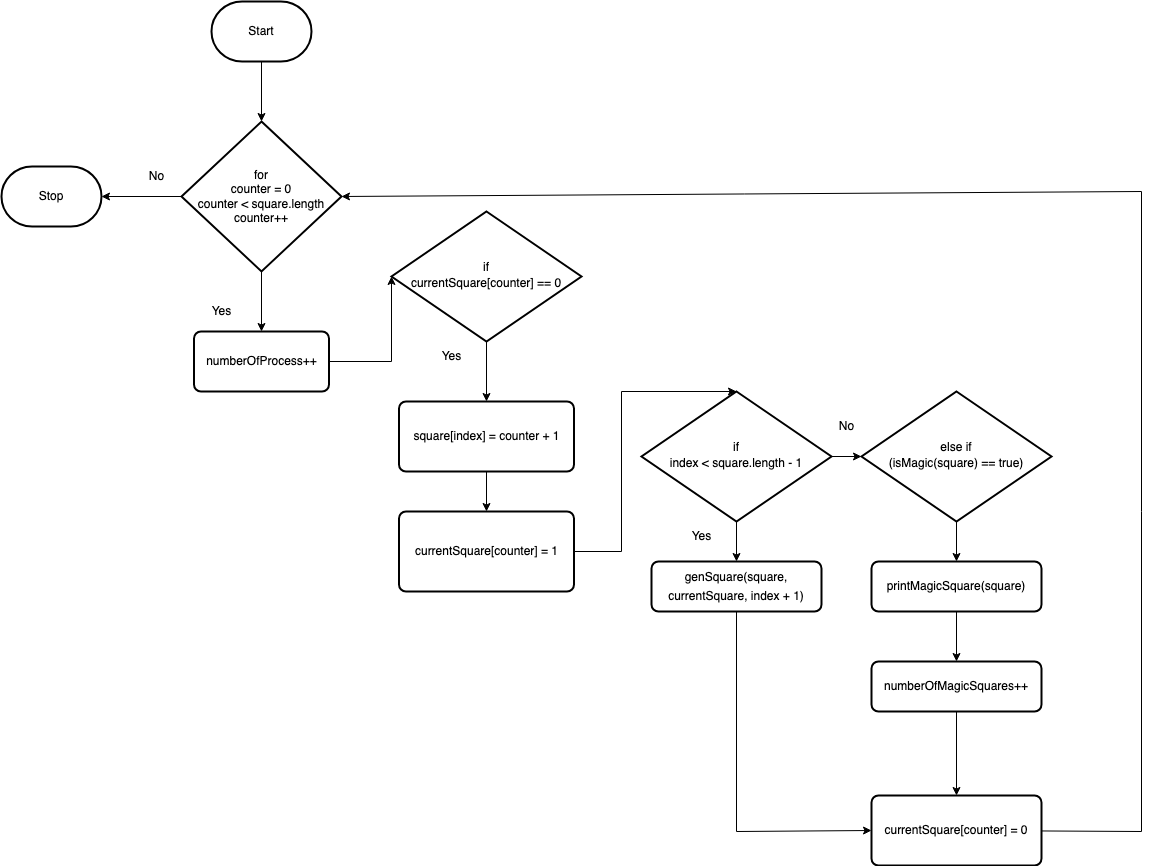

The diagram above was exported from draw.io. Its source (the exported page's mxGraphModel, read from the mxfile embedded in the PNG):
<mxGraphModel dx="660" dy="560" grid="1" gridSize="10" guides="1" tooltips="1" connect="1" arrows="1" fold="1" page="1" pageScale="1" pageWidth="850" pageHeight="1100" math="0" shadow="0">
  <root>
    <mxCell id="0" />
    <mxCell id="1" parent="0" />
    <mxCell id="6" style="edgeStyle=orthogonalEdgeStyle;html=1;entryX=0.5;entryY=0;entryDx=0;entryDy=0;entryPerimeter=0;rounded=0;" parent="1" source="2" target="5" edge="1">
      <mxGeometry relative="1" as="geometry" />
    </mxCell>
    <mxCell id="2" value="Start" style="strokeWidth=2;html=1;shape=mxgraph.flowchart.terminator;whiteSpace=wrap;" parent="1" vertex="1">
      <mxGeometry x="270" y="210" width="100" height="60" as="geometry" />
    </mxCell>
    <mxCell id="10" style="edgeStyle=orthogonalEdgeStyle;rounded=0;html=1;entryX=0.5;entryY=0;entryDx=0;entryDy=0;" parent="1" source="5" target="9" edge="1">
      <mxGeometry relative="1" as="geometry" />
    </mxCell>
    <mxCell id="48" style="edgeStyle=none;rounded=0;html=1;entryX=1;entryY=0.5;entryDx=0;entryDy=0;entryPerimeter=0;" edge="1" parent="1" source="5" target="8">
      <mxGeometry relative="1" as="geometry" />
    </mxCell>
    <mxCell id="5" value="for&lt;br&gt;counter = 0&lt;br&gt;counter &amp;lt; square.length&lt;br&gt;counter++" style="strokeWidth=2;html=1;shape=mxgraph.flowchart.decision;whiteSpace=wrap;" parent="1" vertex="1">
      <mxGeometry x="240" y="330" width="160" height="150" as="geometry" />
    </mxCell>
    <mxCell id="8" value="Stop" style="strokeWidth=2;html=1;shape=mxgraph.flowchart.terminator;whiteSpace=wrap;" parent="1" vertex="1">
      <mxGeometry x="60" y="375" width="100" height="60" as="geometry" />
    </mxCell>
    <mxCell id="39" style="edgeStyle=none;html=1;entryX=0;entryY=0.5;entryDx=0;entryDy=0;entryPerimeter=0;rounded=0;" edge="1" parent="1" source="9" target="11">
      <mxGeometry relative="1" as="geometry">
        <Array as="points">
          <mxPoint x="450" y="570" />
        </Array>
      </mxGeometry>
    </mxCell>
    <mxCell id="9" value="&lt;div style=&quot;line-height: 19px;&quot;&gt;numberOfProcess++&lt;/div&gt;" style="rounded=1;whiteSpace=wrap;html=1;absoluteArcSize=1;arcSize=14;strokeWidth=2;rotation=0;" parent="1" vertex="1">
      <mxGeometry x="252.5" y="540" width="135" height="60" as="geometry" />
    </mxCell>
    <mxCell id="14" style="edgeStyle=orthogonalEdgeStyle;rounded=0;html=1;entryX=0.5;entryY=0;entryDx=0;entryDy=0;" parent="1" source="11" target="13" edge="1">
      <mxGeometry relative="1" as="geometry" />
    </mxCell>
    <mxCell id="11" value="if&lt;br&gt;&lt;div style=&quot;line-height: 19px;&quot;&gt;&lt;span style=&quot;background-color: initial;&quot;&gt;currentSquare[counter]&amp;nbsp;&lt;/span&gt;&lt;span style=&quot;background-color: initial;&quot;&gt;==&amp;nbsp;&lt;/span&gt;&lt;span style=&quot;background-color: initial;&quot;&gt;0&lt;/span&gt;&lt;/div&gt;" style="strokeWidth=2;html=1;shape=mxgraph.flowchart.decision;whiteSpace=wrap;" parent="1" vertex="1">
      <mxGeometry x="450" y="420" width="190" height="130" as="geometry" />
    </mxCell>
    <mxCell id="16" style="edgeStyle=orthogonalEdgeStyle;rounded=0;html=1;entryX=0.5;entryY=0;entryDx=0;entryDy=0;" parent="1" source="13" target="15" edge="1">
      <mxGeometry relative="1" as="geometry" />
    </mxCell>
    <mxCell id="13" value="&lt;div style=&quot;line-height: 19px;&quot;&gt;&lt;div style=&quot;line-height: 19px;&quot;&gt;square[index] = counter + 1&lt;/div&gt;&lt;/div&gt;" style="rounded=1;whiteSpace=wrap;html=1;absoluteArcSize=1;arcSize=14;strokeWidth=2;rotation=0;" parent="1" vertex="1">
      <mxGeometry x="457.5" y="610" width="175" height="70" as="geometry" />
    </mxCell>
    <mxCell id="40" style="edgeStyle=none;rounded=0;html=1;entryX=0.5;entryY=0;entryDx=0;entryDy=0;entryPerimeter=0;" edge="1" parent="1" source="15" target="17">
      <mxGeometry relative="1" as="geometry">
        <Array as="points">
          <mxPoint x="680" y="760" />
          <mxPoint x="680" y="600" />
        </Array>
      </mxGeometry>
    </mxCell>
    <mxCell id="15" value="&lt;div style=&quot;line-height: 19px;&quot;&gt;&lt;div style=&quot;line-height: 19px;&quot;&gt;&lt;div style=&quot;line-height: 19px;&quot;&gt;currentSquare[counter] = 1&lt;/div&gt;&lt;/div&gt;&lt;/div&gt;" style="rounded=1;whiteSpace=wrap;html=1;absoluteArcSize=1;arcSize=14;strokeWidth=2;rotation=0;" parent="1" vertex="1">
      <mxGeometry x="457.5" y="720" width="175" height="80" as="geometry" />
    </mxCell>
    <mxCell id="20" style="edgeStyle=orthogonalEdgeStyle;rounded=0;html=1;entryX=0.5;entryY=0;entryDx=0;entryDy=0;" parent="1" source="17" target="19" edge="1">
      <mxGeometry relative="1" as="geometry" />
    </mxCell>
    <mxCell id="42" style="edgeStyle=none;rounded=0;html=1;" edge="1" parent="1" source="17" target="41">
      <mxGeometry relative="1" as="geometry" />
    </mxCell>
    <mxCell id="17" value="if&lt;br&gt;&lt;div style=&quot;line-height: 19px;&quot;&gt;&lt;div style=&quot;line-height: 19px;&quot;&gt;index&amp;nbsp;&lt;span style=&quot;background-color: initial;&quot;&gt;&amp;lt;&amp;nbsp;&lt;/span&gt;&lt;span style=&quot;background-color: initial;&quot;&gt;square.length - 1&lt;/span&gt;&lt;/div&gt;&lt;/div&gt;" style="strokeWidth=2;html=1;shape=mxgraph.flowchart.decision;whiteSpace=wrap;" parent="1" vertex="1">
      <mxGeometry x="700" y="600" width="190" height="130" as="geometry" />
    </mxCell>
    <mxCell id="46" style="edgeStyle=none;rounded=0;html=1;entryX=0;entryY=0.5;entryDx=0;entryDy=0;" edge="1" parent="1" source="19" target="25">
      <mxGeometry relative="1" as="geometry">
        <Array as="points">
          <mxPoint x="795" y="1040" />
        </Array>
      </mxGeometry>
    </mxCell>
    <mxCell id="19" value="&lt;div style=&quot;line-height: 19px;&quot;&gt;&lt;div style=&quot;line-height: 19px;&quot;&gt;&lt;div style=&quot;line-height: 19px;&quot;&gt;&lt;div style=&quot;line-height: 19px;&quot;&gt;genSquare(square, currentSquare, index + 1)&lt;/div&gt;&lt;/div&gt;&lt;/div&gt;&lt;/div&gt;" style="rounded=1;whiteSpace=wrap;html=1;absoluteArcSize=1;arcSize=14;strokeWidth=2;rotation=0;" parent="1" vertex="1">
      <mxGeometry x="710" y="770" width="170" height="50" as="geometry" />
    </mxCell>
    <mxCell id="24" style="edgeStyle=orthogonalEdgeStyle;rounded=0;html=1;entryX=0.5;entryY=0;entryDx=0;entryDy=0;" parent="1" source="21" target="23" edge="1">
      <mxGeometry relative="1" as="geometry" />
    </mxCell>
    <mxCell id="21" value="&lt;div style=&quot;line-height: 19px;&quot;&gt;&lt;div style=&quot;line-height: 19px;&quot;&gt;&lt;div style=&quot;line-height: 19px;&quot;&gt;&lt;div style=&quot;line-height: 19px;&quot;&gt;printMagicSquare(square)&lt;/div&gt;&lt;/div&gt;&lt;/div&gt;&lt;/div&gt;" style="rounded=1;whiteSpace=wrap;html=1;absoluteArcSize=1;arcSize=14;strokeWidth=2;rotation=0;" parent="1" vertex="1">
      <mxGeometry x="930" y="770" width="170" height="50" as="geometry" />
    </mxCell>
    <mxCell id="45" style="edgeStyle=none;rounded=0;html=1;entryX=0.5;entryY=0;entryDx=0;entryDy=0;" edge="1" parent="1" source="23" target="25">
      <mxGeometry relative="1" as="geometry" />
    </mxCell>
    <mxCell id="23" value="&lt;div style=&quot;line-height: 19px;&quot;&gt;&lt;div style=&quot;line-height: 19px;&quot;&gt;&lt;div style=&quot;line-height: 19px;&quot;&gt;&lt;div style=&quot;line-height: 19px;&quot;&gt;&lt;div style=&quot;line-height: 19px;&quot;&gt;numberOfMagicSquares++&lt;/div&gt;&lt;/div&gt;&lt;/div&gt;&lt;/div&gt;&lt;/div&gt;" style="rounded=1;whiteSpace=wrap;html=1;absoluteArcSize=1;arcSize=14;strokeWidth=2;rotation=0;" parent="1" vertex="1">
      <mxGeometry x="930" y="870" width="170" height="50" as="geometry" />
    </mxCell>
    <mxCell id="44" style="edgeStyle=none;rounded=0;html=1;entryX=1;entryY=0.5;entryDx=0;entryDy=0;entryPerimeter=0;" edge="1" parent="1" source="25" target="5">
      <mxGeometry relative="1" as="geometry">
        <Array as="points">
          <mxPoint x="1200" y="1040" />
          <mxPoint x="1200" y="400" />
        </Array>
      </mxGeometry>
    </mxCell>
    <mxCell id="25" value="&lt;div style=&quot;line-height: 19px;&quot;&gt;&lt;div style=&quot;line-height: 19px;&quot;&gt;&lt;div style=&quot;line-height: 19px;&quot;&gt;&lt;div style=&quot;line-height: 19px;&quot;&gt;&lt;div style=&quot;line-height: 19px;&quot;&gt;currentSquare[counter] = 0&lt;/div&gt;&lt;/div&gt;&lt;/div&gt;&lt;/div&gt;&lt;/div&gt;" style="rounded=1;whiteSpace=wrap;html=1;absoluteArcSize=1;arcSize=14;strokeWidth=2;rotation=0;" parent="1" vertex="1">
      <mxGeometry x="930" y="1004" width="170" height="70" as="geometry" />
    </mxCell>
    <mxCell id="32" value="Yes" style="text;html=1;align=center;verticalAlign=middle;resizable=0;points=[];autosize=1;strokeColor=none;fillColor=none;" parent="1" vertex="1">
      <mxGeometry x="490" y="550" width="40" height="30" as="geometry" />
    </mxCell>
    <mxCell id="33" value="Yes" style="text;html=1;align=center;verticalAlign=middle;resizable=0;points=[];autosize=1;strokeColor=none;fillColor=none;" parent="1" vertex="1">
      <mxGeometry x="740" y="730" width="40" height="30" as="geometry" />
    </mxCell>
    <mxCell id="35" value="No" style="text;html=1;align=center;verticalAlign=middle;resizable=0;points=[];autosize=1;strokeColor=none;fillColor=none;" parent="1" vertex="1">
      <mxGeometry x="885" y="620" width="40" height="30" as="geometry" />
    </mxCell>
    <mxCell id="37" value="No" style="text;html=1;align=center;verticalAlign=middle;resizable=0;points=[];autosize=1;strokeColor=none;fillColor=none;" parent="1" vertex="1">
      <mxGeometry x="195" y="370" width="40" height="30" as="geometry" />
    </mxCell>
    <mxCell id="38" value="Yes" style="text;html=1;align=center;verticalAlign=middle;resizable=0;points=[];autosize=1;strokeColor=none;fillColor=none;" vertex="1" parent="1">
      <mxGeometry x="260" y="505" width="40" height="30" as="geometry" />
    </mxCell>
    <mxCell id="43" style="edgeStyle=none;rounded=0;html=1;" edge="1" parent="1" source="41" target="21">
      <mxGeometry relative="1" as="geometry" />
    </mxCell>
    <mxCell id="41" value="else if&lt;br&gt;&lt;div style=&quot;line-height: 19px;&quot;&gt;&lt;div style=&quot;line-height: 19px;&quot;&gt;(isMagic(square) == true)&lt;br&gt;&lt;/div&gt;&lt;/div&gt;" style="strokeWidth=2;html=1;shape=mxgraph.flowchart.decision;whiteSpace=wrap;" vertex="1" parent="1">
      <mxGeometry x="920" y="600" width="190" height="130" as="geometry" />
    </mxCell>
  </root>
</mxGraphModel>